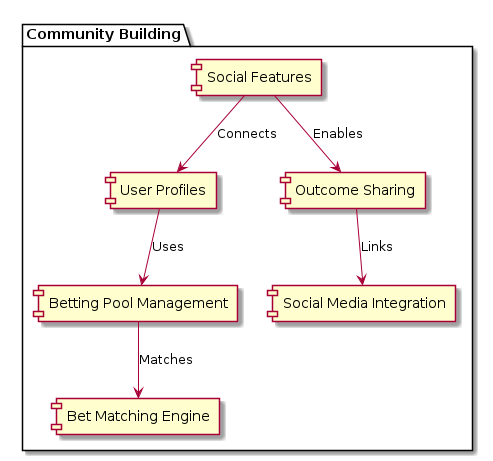

The diagram above was rendered by PlantUML. Its source (embedded in the PNG):
@startuml

package "Community Building" {
  [Social Features] --> [User Profiles]: Connects
  [User Profiles] --> [Betting Pool Management]: Uses
  [Betting Pool Management] --> [Bet Matching Engine]: Matches
  [Social Features] --> [Outcome Sharing]: Enables
  [Outcome Sharing] --> [Social Media Integration]: Links
}

@enduml